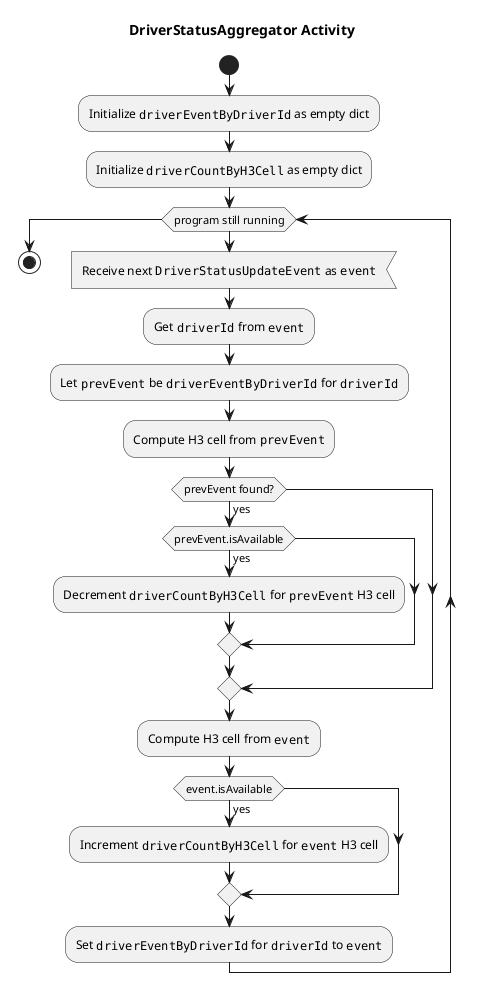

The diagram above was rendered by PlantUML. Its source (embedded in the PNG):
@startuml
title DriverStatusAggregator Activity

start
:Initialize ""driverEventByDriverId"" as empty dict;
:Initialize ""driverCountByH3Cell"" as empty dict;
while (program still running)
  :Receive next ""DriverStatusUpdateEvent"" as ""event""; <<input>>
  :Get ""driverId"" from ""event"";
  :Let ""prevEvent"" be ""driverEventByDriverId"" for ""driverId"";
  :Compute H3 cell from ""prevEvent"";
  if (prevEvent found?) then (yes)
    if (prevEvent.isAvailable) then (yes)
      :Decrement ""driverCountByH3Cell"" for ""prevEvent"" H3 cell;
    end if
  end if
  :Compute H3 cell from ""event"";
  if (event.isAvailable) then (yes)
    :Increment ""driverCountByH3Cell"" for ""event"" H3 cell;
  end if
  :Set ""driverEventByDriverId"" for ""driverId"" to ""event"";
end while
stop
@enduml